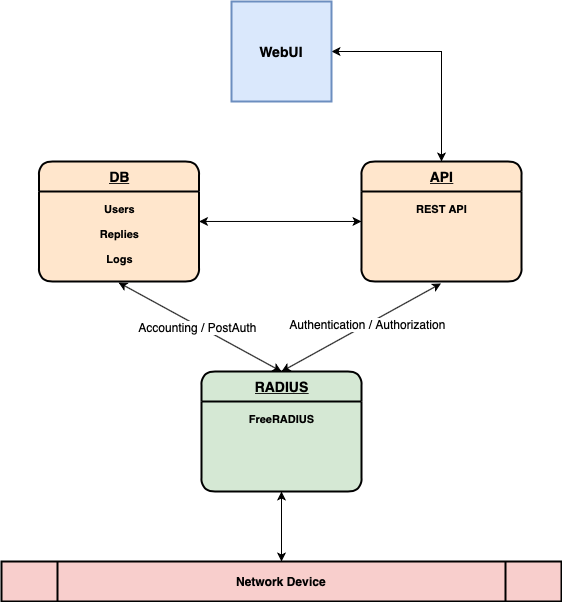

The diagram above was exported from draw.io. Its source (the exported page's mxGraphModel, read from the mxfile embedded in the PNG):
<mxGraphModel dx="1186" dy="748" grid="1" gridSize="10" guides="1" tooltips="1" connect="1" arrows="1" fold="1" page="1" pageScale="1" pageWidth="827" pageHeight="1169" math="0" shadow="0">
  <root>
    <mxCell id="0" />
    <mxCell id="1" parent="0" />
    <mxCell id="zW_RqAdQi0LlIzgW4AgM-49" value="" style="group" parent="1" vertex="1" connectable="0">
      <mxGeometry x="200" y="530" width="160" height="120" as="geometry" />
    </mxCell>
    <mxCell id="zW_RqAdQi0LlIzgW4AgM-22" value="DB" style="swimlane;childLayout=stackLayout;horizontal=1;startSize=30;horizontalStack=0;fillColor=#ffe6cc;rounded=1;fontSize=14;fontStyle=5;strokeWidth=2;resizeParent=0;resizeLast=1;shadow=0;dashed=0;align=center;glass=0;strokeColor=#000000;comic=0;swimlaneLine=1;swimlaneFillColor=#FFE6CC;html=1;" parent="zW_RqAdQi0LlIzgW4AgM-49" vertex="1">
      <mxGeometry x="-2.5" width="160" height="120" as="geometry">
        <mxRectangle x="295" y="380" width="40" height="30" as="alternateBounds" />
      </mxGeometry>
    </mxCell>
    <mxCell id="zW_RqAdQi0LlIzgW4AgM-48" value="&lt;font style=&quot;font-size: 11px&quot;&gt;&lt;b&gt;Users&lt;br&gt;Replies&lt;br&gt;Logs&lt;/b&gt;&lt;br&gt;&lt;/font&gt;" style="text;html=1;resizable=0;points=[];autosize=1;align=center;verticalAlign=top;spacingTop=-4;fontSize=21;" parent="zW_RqAdQi0LlIzgW4AgM-22" vertex="1">
      <mxGeometry y="30" width="160" height="90" as="geometry" />
    </mxCell>
    <mxCell id="zW_RqAdQi0LlIzgW4AgM-50" value="" style="group" parent="1" vertex="1" connectable="0">
      <mxGeometry x="520" y="530" width="160" height="120" as="geometry" />
    </mxCell>
    <mxCell id="zW_RqAdQi0LlIzgW4AgM-51" value="API" style="swimlane;childLayout=stackLayout;horizontal=1;startSize=30;horizontalStack=0;fillColor=#ffe6cc;rounded=1;fontSize=14;fontStyle=5;strokeWidth=2;resizeParent=0;resizeLast=1;shadow=0;dashed=0;align=center;glass=0;strokeColor=#000000;comic=0;swimlaneLine=1;swimlaneFillColor=#FFE6CC;html=1;" parent="zW_RqAdQi0LlIzgW4AgM-50" vertex="1">
      <mxGeometry width="160" height="120" as="geometry">
        <mxRectangle x="295" y="380" width="40" height="30" as="alternateBounds" />
      </mxGeometry>
    </mxCell>
    <mxCell id="zW_RqAdQi0LlIzgW4AgM-52" value="&lt;font style=&quot;font-size: 11px&quot;&gt;&lt;b&gt;REST API&lt;/b&gt;&lt;br&gt;&lt;/font&gt;" style="text;html=1;resizable=0;points=[];autosize=1;align=center;verticalAlign=top;spacingTop=-4;fontSize=21;" parent="zW_RqAdQi0LlIzgW4AgM-51" vertex="1">
      <mxGeometry y="30" width="160" height="90" as="geometry" />
    </mxCell>
    <mxCell id="zW_RqAdQi0LlIzgW4AgM-59" style="edgeStyle=orthogonalEdgeStyle;rounded=0;orthogonalLoop=1;jettySize=auto;html=1;entryX=1;entryY=0.333;entryDx=0;entryDy=0;entryPerimeter=0;fontSize=21;startArrow=classic;startFill=1;" parent="1" source="zW_RqAdQi0LlIzgW4AgM-51" target="zW_RqAdQi0LlIzgW4AgM-48" edge="1">
      <mxGeometry relative="1" as="geometry" />
    </mxCell>
    <mxCell id="8baojTTDxKvaL2jZVDfM-3" style="edgeStyle=orthogonalEdgeStyle;rounded=0;orthogonalLoop=1;jettySize=auto;html=1;entryX=0.5;entryY=0;entryDx=0;entryDy=0;endArrow=classic;endFill=1;startArrow=classic;startFill=1;" parent="1" source="zW_RqAdQi0LlIzgW4AgM-76" target="zW_RqAdQi0LlIzgW4AgM-51" edge="1">
      <mxGeometry relative="1" as="geometry" />
    </mxCell>
    <mxCell id="zW_RqAdQi0LlIzgW4AgM-76" value="&lt;b&gt;WebUI&lt;/b&gt;" style="strokeWidth=2;whiteSpace=wrap;html=1;align=center;fontSize=14;rounded=0;shadow=0;glass=0;comic=0;fillColor=#dae8fc;strokeColor=#6c8ebf;" parent="1" vertex="1">
      <mxGeometry x="390" y="370" width="100" height="100" as="geometry" />
    </mxCell>
    <mxCell id="8baojTTDxKvaL2jZVDfM-1" value="&lt;b&gt;Network Device&lt;/b&gt;" style="shape=process;whiteSpace=wrap;html=1;backgroundOutline=1;fillColor=#f8cecc;strokeColor=#000000;strokeWidth=2;" parent="1" vertex="1">
      <mxGeometry x="160" y="930" width="560" height="40" as="geometry" />
    </mxCell>
    <mxCell id="zW_RqAdQi0LlIzgW4AgM-62" value="RADIUS" style="swimlane;childLayout=stackLayout;horizontal=1;startSize=30;horizontalStack=0;fillColor=#d5e8d4;rounded=1;fontSize=14;fontStyle=5;strokeWidth=2;resizeParent=0;resizeLast=1;shadow=0;dashed=0;align=center;glass=0;strokeColor=#000000;comic=0;swimlaneLine=1;swimlaneFillColor=#D5E8D4;html=1;" parent="1" vertex="1">
      <mxGeometry x="360" y="740" width="160" height="120" as="geometry">
        <mxRectangle x="295" y="380" width="40" height="30" as="alternateBounds" />
      </mxGeometry>
    </mxCell>
    <mxCell id="zW_RqAdQi0LlIzgW4AgM-65" value="&lt;font style=&quot;font-size: 11px&quot;&gt;&lt;b&gt;FreeRADIUS&lt;/b&gt;&lt;/font&gt;" style="text;html=1;resizable=0;points=[];autosize=1;align=center;verticalAlign=top;spacingTop=-4;fontSize=21;rounded=1;" parent="zW_RqAdQi0LlIzgW4AgM-62" vertex="1">
      <mxGeometry y="30" width="160" height="90" as="geometry" />
    </mxCell>
    <mxCell id="AwlCgnBoTQi-PiGz1JNn-1" value="" style="endArrow=classic;startArrow=classic;html=1;entryX=0.497;entryY=1.022;entryDx=0;entryDy=0;entryPerimeter=0;exitX=0.5;exitY=0;exitDx=0;exitDy=0;" edge="1" parent="1" source="zW_RqAdQi0LlIzgW4AgM-62" target="zW_RqAdQi0LlIzgW4AgM-52">
      <mxGeometry width="50" height="50" relative="1" as="geometry">
        <mxPoint x="380" y="690" as="sourcePoint" />
        <mxPoint x="430" y="640" as="targetPoint" />
      </mxGeometry>
    </mxCell>
    <mxCell id="AwlCgnBoTQi-PiGz1JNn-5" value="Authentication / Authorization" style="text;html=1;align=center;verticalAlign=middle;resizable=0;points=[];labelBackgroundColor=#ffffff;" vertex="1" connectable="0" parent="AwlCgnBoTQi-PiGz1JNn-1">
      <mxGeometry x="0.0763" relative="1" as="geometry">
        <mxPoint as="offset" />
      </mxGeometry>
    </mxCell>
    <mxCell id="AwlCgnBoTQi-PiGz1JNn-2" value="" style="endArrow=classic;startArrow=classic;html=1;entryX=0.5;entryY=0;entryDx=0;entryDy=0;exitX=0.497;exitY=1.011;exitDx=0;exitDy=0;exitPerimeter=0;" edge="1" parent="1" source="zW_RqAdQi0LlIzgW4AgM-48" target="zW_RqAdQi0LlIzgW4AgM-62">
      <mxGeometry width="50" height="50" relative="1" as="geometry">
        <mxPoint x="90" y="760" as="sourcePoint" />
        <mxPoint x="140" y="710" as="targetPoint" />
      </mxGeometry>
    </mxCell>
    <mxCell id="AwlCgnBoTQi-PiGz1JNn-4" value="Accounting / PostAuth" style="text;html=1;align=center;verticalAlign=middle;resizable=0;points=[];labelBackgroundColor=#ffffff;" vertex="1" connectable="0" parent="AwlCgnBoTQi-PiGz1JNn-2">
      <mxGeometry x="-0.0304" y="-1" relative="1" as="geometry">
        <mxPoint as="offset" />
      </mxGeometry>
    </mxCell>
    <mxCell id="AwlCgnBoTQi-PiGz1JNn-3" value="" style="endArrow=classic;startArrow=classic;html=1;entryX=0.5;entryY=0;entryDx=0;entryDy=0;" edge="1" parent="1" source="zW_RqAdQi0LlIzgW4AgM-65" target="8baojTTDxKvaL2jZVDfM-1">
      <mxGeometry width="50" height="50" relative="1" as="geometry">
        <mxPoint x="380" y="690" as="sourcePoint" />
        <mxPoint x="430" y="640" as="targetPoint" />
      </mxGeometry>
    </mxCell>
  </root>
</mxGraphModel>